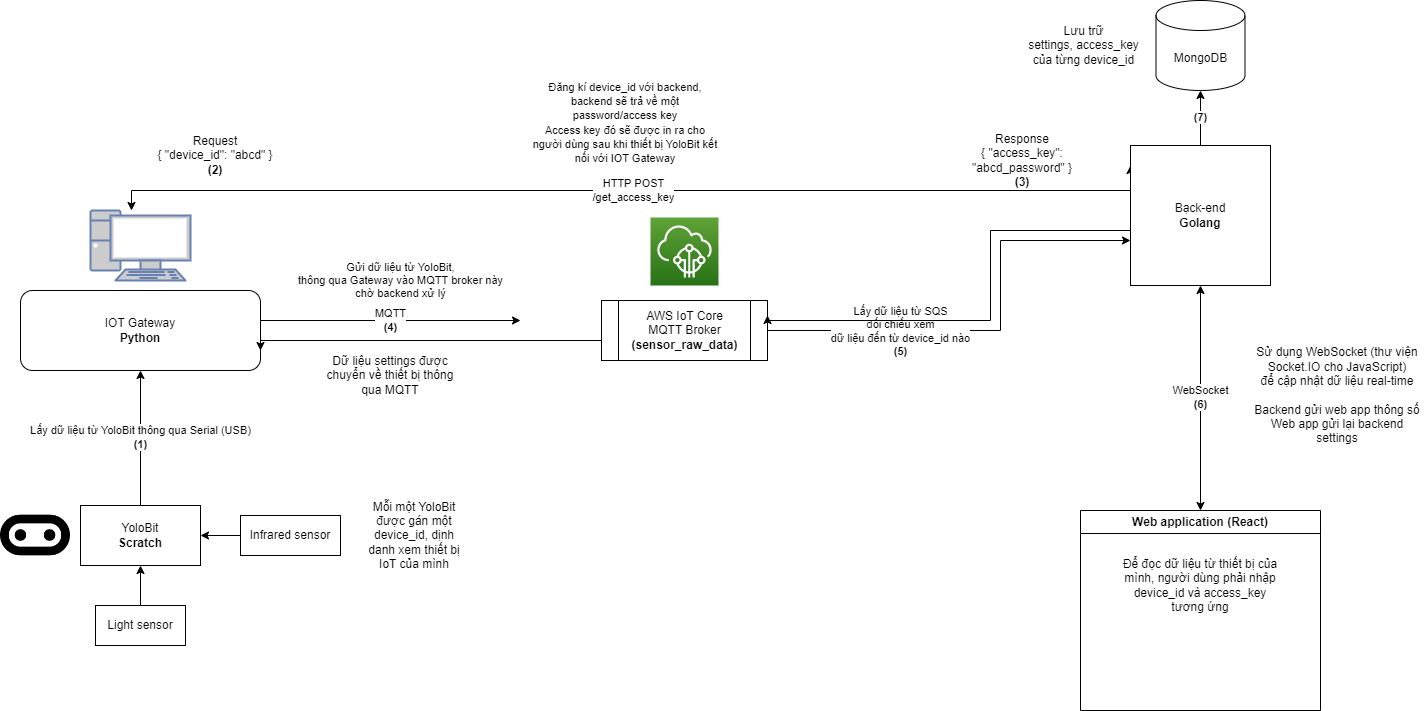

The diagram above was exported from draw.io. Its source (the exported page's mxGraphModel, read from the mxfile embedded in the PNG):
<mxGraphModel dx="1434" dy="1876" grid="1" gridSize="10" guides="1" tooltips="1" connect="1" arrows="1" fold="1" page="1" pageScale="1" pageWidth="827" pageHeight="1169" math="0" shadow="0">
  <root>
    <mxCell id="0" />
    <mxCell id="1" parent="0" />
    <mxCell id="9YjLlNVgtOCruZebGCkj-8" value="Lấy dữ liệu từ YoloBit thông qua Serial (USB)&lt;br&gt;&lt;b&gt;(1)&lt;/b&gt;" style="edgeStyle=orthogonalEdgeStyle;rounded=0;orthogonalLoop=1;jettySize=auto;html=1;" parent="1" source="9YjLlNVgtOCruZebGCkj-1" target="9YjLlNVgtOCruZebGCkj-7" edge="1">
      <mxGeometry relative="1" as="geometry" />
    </mxCell>
    <mxCell id="9YjLlNVgtOCruZebGCkj-1" value="YoloBit&lt;br&gt;&lt;b&gt;Scratch&lt;/b&gt;" style="rounded=0;whiteSpace=wrap;html=1;" parent="1" vertex="1">
      <mxGeometry x="140" y="495" width="120" height="60" as="geometry" />
    </mxCell>
    <mxCell id="9YjLlNVgtOCruZebGCkj-5" value="" style="edgeStyle=orthogonalEdgeStyle;rounded=0;orthogonalLoop=1;jettySize=auto;html=1;" parent="1" source="9YjLlNVgtOCruZebGCkj-2" target="9YjLlNVgtOCruZebGCkj-1" edge="1">
      <mxGeometry relative="1" as="geometry" />
    </mxCell>
    <mxCell id="9YjLlNVgtOCruZebGCkj-2" value="Light sensor" style="rounded=0;whiteSpace=wrap;html=1;" parent="1" vertex="1">
      <mxGeometry x="155" y="595" width="90" height="40" as="geometry" />
    </mxCell>
    <mxCell id="9YjLlNVgtOCruZebGCkj-6" value="" style="edgeStyle=orthogonalEdgeStyle;rounded=0;orthogonalLoop=1;jettySize=auto;html=1;" parent="1" source="9YjLlNVgtOCruZebGCkj-3" target="9YjLlNVgtOCruZebGCkj-1" edge="1">
      <mxGeometry relative="1" as="geometry" />
    </mxCell>
    <mxCell id="9YjLlNVgtOCruZebGCkj-3" value="Infrared sensor" style="rounded=0;whiteSpace=wrap;html=1;" parent="1" vertex="1">
      <mxGeometry x="300" y="505" width="100" height="40" as="geometry" />
    </mxCell>
    <mxCell id="9YjLlNVgtOCruZebGCkj-14" value="MQTT&lt;br&gt;&lt;b&gt;(4)&lt;/b&gt;" style="edgeStyle=orthogonalEdgeStyle;rounded=0;orthogonalLoop=1;jettySize=auto;html=1;" parent="1" edge="1">
      <mxGeometry relative="1" as="geometry">
        <mxPoint x="320" y="310" as="sourcePoint" />
        <mxPoint x="580" y="310" as="targetPoint" />
      </mxGeometry>
    </mxCell>
    <mxCell id="9YjLlNVgtOCruZebGCkj-7" value="IOT Gateway&lt;br&gt;&lt;b&gt;Python&lt;/b&gt;" style="rounded=1;whiteSpace=wrap;html=1;" parent="1" vertex="1">
      <mxGeometry x="80" y="280" width="240" height="80" as="geometry" />
    </mxCell>
    <mxCell id="9YjLlNVgtOCruZebGCkj-35" value="HTTP POST&lt;br&gt;/get_access_key" style="edgeStyle=orthogonalEdgeStyle;rounded=0;orthogonalLoop=1;jettySize=auto;html=1;entryX=0;entryY=0.143;entryDx=0;entryDy=0;startArrow=classic;startFill=1;entryPerimeter=0;" parent="1" target="9YjLlNVgtOCruZebGCkj-19" edge="1">
      <mxGeometry relative="1" as="geometry">
        <mxPoint x="191" y="200" as="sourcePoint" />
        <mxPoint x="918.96" y="179.03999999999996" as="targetPoint" />
        <Array as="points">
          <mxPoint x="191" y="180" />
        </Array>
      </mxGeometry>
    </mxCell>
    <mxCell id="9YjLlNVgtOCruZebGCkj-11" value="" style="fontColor=#0066CC;verticalAlign=top;verticalLabelPosition=bottom;labelPosition=center;align=center;html=1;outlineConnect=0;fillColor=#CCCCCC;strokeColor=#6881B3;gradientColor=none;gradientDirection=north;strokeWidth=2;shape=mxgraph.networks.pc;" parent="1" vertex="1">
      <mxGeometry x="150" y="200" width="100" height="70" as="geometry" />
    </mxCell>
    <mxCell id="9YjLlNVgtOCruZebGCkj-12" value="" style="shape=image;html=1;verticalAlign=top;verticalLabelPosition=bottom;labelBackgroundColor=#ffffff;imageAspect=0;aspect=fixed;image=https://cdn2.iconfinder.com/data/icons/css-vol-2/24/microbit-128.png" parent="1" vertex="1">
      <mxGeometry x="60" y="490" width="70" height="70" as="geometry" />
    </mxCell>
    <mxCell id="u07Dq0pgoHSo_NpulvRi-1" style="edgeStyle=orthogonalEdgeStyle;rounded=0;orthogonalLoop=1;jettySize=auto;html=1;entryX=1;entryY=0.75;entryDx=0;entryDy=0;" edge="1" parent="1" source="9YjLlNVgtOCruZebGCkj-13" target="9YjLlNVgtOCruZebGCkj-7">
      <mxGeometry relative="1" as="geometry">
        <Array as="points">
          <mxPoint x="320" y="330" />
        </Array>
      </mxGeometry>
    </mxCell>
    <mxCell id="9YjLlNVgtOCruZebGCkj-13" value="AWS IoT Core&lt;br&gt;MQTT Broker&lt;br&gt;&lt;b&gt;(sensor_raw_data)&lt;/b&gt;" style="shape=process;whiteSpace=wrap;html=1;backgroundOutline=1;" parent="1" vertex="1">
      <mxGeometry x="661" y="290" width="166" height="60" as="geometry" />
    </mxCell>
    <mxCell id="9YjLlNVgtOCruZebGCkj-20" style="edgeStyle=orthogonalEdgeStyle;rounded=0;orthogonalLoop=1;jettySize=auto;html=1;exitX=1;exitY=0.5;exitDx=0;exitDy=0;" parent="1" source="9YjLlNVgtOCruZebGCkj-13" target="9YjLlNVgtOCruZebGCkj-19" edge="1">
      <mxGeometry relative="1" as="geometry">
        <mxPoint x="830" y="320" as="sourcePoint" />
        <Array as="points">
          <mxPoint x="1060" y="320" />
          <mxPoint x="1060" y="230" />
        </Array>
      </mxGeometry>
    </mxCell>
    <mxCell id="9YjLlNVgtOCruZebGCkj-21" value="Lấy dữ liệu từ SQS&lt;br&gt;đối chiếu xem &lt;br&gt;dữ liệu đến từ device_id nào&lt;br&gt;&lt;b&gt;(5)&lt;/b&gt;" style="edgeLabel;html=1;align=center;verticalAlign=middle;resizable=0;points=[];" parent="9YjLlNVgtOCruZebGCkj-20" vertex="1" connectable="0">
      <mxGeometry x="-0.1048" relative="1" as="geometry">
        <mxPoint x="-71" as="offset" />
      </mxGeometry>
    </mxCell>
    <mxCell id="9YjLlNVgtOCruZebGCkj-25" value="&lt;span&gt;(7)&lt;/span&gt;" style="edgeStyle=orthogonalEdgeStyle;rounded=0;orthogonalLoop=1;jettySize=auto;html=1;fontStyle=1" parent="1" source="9YjLlNVgtOCruZebGCkj-19" target="9YjLlNVgtOCruZebGCkj-24" edge="1">
      <mxGeometry relative="1" as="geometry" />
    </mxCell>
    <mxCell id="u07Dq0pgoHSo_NpulvRi-2" style="edgeStyle=orthogonalEdgeStyle;rounded=0;orthogonalLoop=1;jettySize=auto;html=1;entryX=1;entryY=0.25;entryDx=0;entryDy=0;" edge="1" parent="1" source="9YjLlNVgtOCruZebGCkj-19" target="9YjLlNVgtOCruZebGCkj-13">
      <mxGeometry relative="1" as="geometry">
        <Array as="points">
          <mxPoint x="1050" y="220" />
          <mxPoint x="1050" y="310" />
          <mxPoint x="827" y="310" />
        </Array>
      </mxGeometry>
    </mxCell>
    <mxCell id="9YjLlNVgtOCruZebGCkj-19" value="Bạck-end&lt;br&gt;&lt;b&gt;Golang&lt;/b&gt;" style="whiteSpace=wrap;html=1;aspect=fixed;" parent="1" vertex="1">
      <mxGeometry x="1190" y="135" width="140" height="140" as="geometry" />
    </mxCell>
    <mxCell id="9YjLlNVgtOCruZebGCkj-23" value="Gửi dữ liệu từ YoloBit, &lt;br&gt;thông qua Gateway vào MQTT broker này&lt;br&gt;chờ backend xử lý" style="edgeLabel;html=1;align=center;verticalAlign=middle;resizable=0;points=[];" parent="1" vertex="1" connectable="0">
      <mxGeometry x="450" y="300" as="geometry">
        <mxPoint x="9" y="-31" as="offset" />
      </mxGeometry>
    </mxCell>
    <mxCell id="9YjLlNVgtOCruZebGCkj-24" value="MongoDB" style="shape=cylinder3;whiteSpace=wrap;html=1;boundedLbl=1;backgroundOutline=1;size=15;" parent="1" vertex="1">
      <mxGeometry x="1215.5" y="-10" width="89" height="90" as="geometry" />
    </mxCell>
    <mxCell id="9YjLlNVgtOCruZebGCkj-27" value="Lưu trữ&lt;br&gt;settings, access_key&lt;br&gt;của từng device_id" style="text;html=1;strokeColor=none;fillColor=none;align=center;verticalAlign=middle;whiteSpace=wrap;rounded=0;" parent="1" vertex="1">
      <mxGeometry x="1080" y="20" width="127" height="30" as="geometry" />
    </mxCell>
    <mxCell id="9YjLlNVgtOCruZebGCkj-30" value="WebSocket&lt;br&gt;&lt;b&gt;(6)&lt;/b&gt;" style="edgeStyle=orthogonalEdgeStyle;rounded=0;orthogonalLoop=1;jettySize=auto;html=1;startArrow=classic;startFill=1;" parent="1" source="9YjLlNVgtOCruZebGCkj-28" target="9YjLlNVgtOCruZebGCkj-19" edge="1">
      <mxGeometry relative="1" as="geometry" />
    </mxCell>
    <mxCell id="9YjLlNVgtOCruZebGCkj-28" value="Web application (React)" style="swimlane;whiteSpace=wrap;html=1;" parent="1" vertex="1">
      <mxGeometry x="1140" y="500" width="240" height="200" as="geometry" />
    </mxCell>
    <mxCell id="9YjLlNVgtOCruZebGCkj-34" value="Để đọc dữ liệu từ thiết bị của mình, người dùng phải nhập device_id và access_key tương ứng" style="text;html=1;strokeColor=none;fillColor=none;align=center;verticalAlign=middle;whiteSpace=wrap;rounded=0;" parent="9YjLlNVgtOCruZebGCkj-28" vertex="1">
      <mxGeometry x="35" y="60" width="170" height="30" as="geometry" />
    </mxCell>
    <mxCell id="9YjLlNVgtOCruZebGCkj-31" value="Sử dụng WebSocket (thư viện Socket.IO cho JavaScript)&lt;br&gt;để cập nhật dữ liệu real-time&lt;br&gt;&lt;br&gt;Backend gửi web app thông số&lt;br&gt;Web app gửi lại backend settings" style="text;html=1;strokeColor=none;fillColor=none;align=center;verticalAlign=middle;whiteSpace=wrap;rounded=0;" parent="1" vertex="1">
      <mxGeometry x="1310" y="370" width="174" height="30" as="geometry" />
    </mxCell>
    <mxCell id="9YjLlNVgtOCruZebGCkj-32" value="Mỗi một YoloBit được gán một device_id, dịnh danh xem thiết bị IoT của mình" style="text;html=1;strokeColor=none;fillColor=none;align=center;verticalAlign=middle;whiteSpace=wrap;rounded=0;" parent="1" vertex="1">
      <mxGeometry x="419" y="510" width="110" height="30" as="geometry" />
    </mxCell>
    <mxCell id="9YjLlNVgtOCruZebGCkj-36" value="&lt;br&gt;&lt;span style=&quot;color: rgb(0, 0, 0); font-family: Helvetica; font-size: 11px; font-style: normal; font-variant-ligatures: normal; font-variant-caps: normal; font-weight: 400; letter-spacing: normal; orphans: 2; text-align: center; text-indent: 0px; text-transform: none; widows: 2; word-spacing: 0px; -webkit-text-stroke-width: 0px; background-color: rgb(255, 255, 255); text-decoration-thickness: initial; text-decoration-style: initial; text-decoration-color: initial; float: none; display: inline !important;&quot;&gt;Đăng kí device_id với backend, backend sẽ trả về một password/access key&lt;/span&gt;&lt;br style=&quot;border-color: var(--border-color); color: rgb(0, 0, 0); font-family: Helvetica; font-size: 11px; font-style: normal; font-variant-ligatures: normal; font-variant-caps: normal; font-weight: 400; letter-spacing: normal; orphans: 2; text-align: center; text-indent: 0px; text-transform: none; widows: 2; word-spacing: 0px; -webkit-text-stroke-width: 0px; text-decoration-thickness: initial; text-decoration-style: initial; text-decoration-color: initial;&quot;&gt;&lt;span style=&quot;color: rgb(0, 0, 0); font-family: Helvetica; font-size: 11px; font-style: normal; font-variant-ligatures: normal; font-variant-caps: normal; font-weight: 400; letter-spacing: normal; orphans: 2; text-align: center; text-indent: 0px; text-transform: none; widows: 2; word-spacing: 0px; -webkit-text-stroke-width: 0px; background-color: rgb(255, 255, 255); text-decoration-thickness: initial; text-decoration-style: initial; text-decoration-color: initial; float: none; display: inline !important;&quot;&gt;Access key đó sẽ được in ra cho người dùng sau khi thiết bị YoloBit kết nối với IOT Gateway&lt;/span&gt;&lt;br&gt;" style="text;html=1;strokeColor=none;fillColor=none;align=center;verticalAlign=middle;whiteSpace=wrap;rounded=0;" parent="1" vertex="1">
      <mxGeometry x="590" y="90" width="190" height="30" as="geometry" />
    </mxCell>
    <mxCell id="9YjLlNVgtOCruZebGCkj-38" value="Request&lt;br&gt;{ &quot;device_id&quot;: &quot;abcd&quot; }&lt;br&gt;&lt;b&gt;(2)&lt;/b&gt;" style="text;html=1;strokeColor=none;fillColor=none;align=center;verticalAlign=middle;whiteSpace=wrap;rounded=0;" parent="1" vertex="1">
      <mxGeometry x="200" y="130" width="150" height="30" as="geometry" />
    </mxCell>
    <mxCell id="9YjLlNVgtOCruZebGCkj-39" value="Response&lt;br&gt;{ &quot;access_key&quot;: &quot;abcd_password&quot; }&lt;br&gt;&lt;b&gt;(3)&lt;/b&gt;" style="text;html=1;strokeColor=none;fillColor=none;align=center;verticalAlign=middle;whiteSpace=wrap;rounded=0;" parent="1" vertex="1">
      <mxGeometry x="1017" y="135" width="130" height="30" as="geometry" />
    </mxCell>
    <mxCell id="9YjLlNVgtOCruZebGCkj-45" value="Dữ liệu settings được chuyển về thiết bị thông qua MQTT" style="text;html=1;strokeColor=none;fillColor=none;align=center;verticalAlign=middle;whiteSpace=wrap;rounded=0;" parent="1" vertex="1">
      <mxGeometry x="375" y="350" width="150" height="30" as="geometry" />
    </mxCell>
    <mxCell id="9YjLlNVgtOCruZebGCkj-47" value="" style="sketch=0;points=[[0,0,0],[0.25,0,0],[0.5,0,0],[0.75,0,0],[1,0,0],[0,1,0],[0.25,1,0],[0.5,1,0],[0.75,1,0],[1,1,0],[0,0.25,0],[0,0.5,0],[0,0.75,0],[1,0.25,0],[1,0.5,0],[1,0.75,0]];outlineConnect=0;fontColor=#232F3E;gradientColor=#60A337;gradientDirection=north;fillColor=#277116;strokeColor=#ffffff;dashed=0;verticalLabelPosition=bottom;verticalAlign=top;align=center;html=1;fontSize=12;fontStyle=0;aspect=fixed;shape=mxgraph.aws4.resourceIcon;resIcon=mxgraph.aws4.iot_core;" parent="1" vertex="1">
      <mxGeometry x="710" y="207" width="68" height="68" as="geometry" />
    </mxCell>
  </root>
</mxGraphModel>